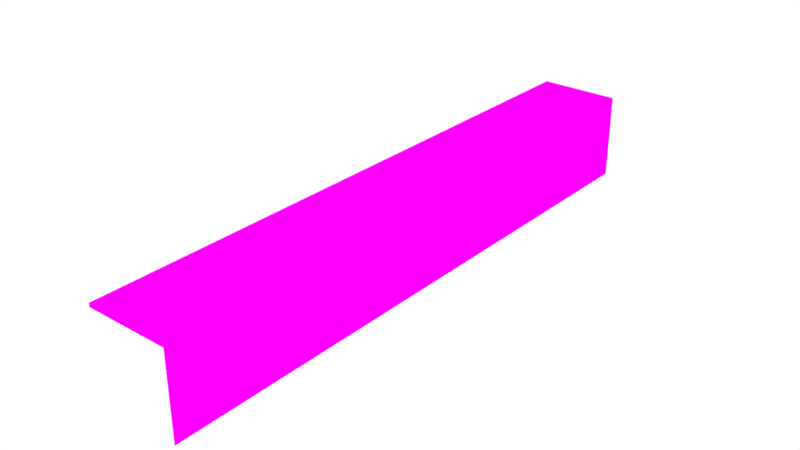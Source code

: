 # Source: Wing_Table.blend  (saved by Blender 2.79.0; exported with 4.5.12 LTS)
import bpy
from mathutils import Matrix  # noqa: F401  (used for matrix-valued properties, if any)

bpy.ops.wm.read_factory_settings(use_empty=True)
scene = bpy.context.scene
scene.name = 'Scene'

# ---- collections
col_collection_1 = bpy.data.collections.new('Collection 1'); scene.collection.children.link(col_collection_1)

# ---- images (referenced by path relative to the original .blend; pixels are not part of the script)
import os
ASSET_DIR = os.environ.get("B2B_ASSET_DIR", "")  # directory of the original .blend (textures are referenced by path, not embedded)
HERE = os.path.dirname(os.path.abspath(__file__))  # packed textures are extracted next to this script under _unpacked/

def load_image(name, relpath, width, height, colorspace="sRGB"):
    """Load a texture the original file referenced (path relative to the .blend, or extracted next to this script)."""
    p = next((c for c in (os.path.join(HERE, relpath), os.path.join(ASSET_DIR, relpath)) if relpath and os.path.exists(c)), "")
    if p:
        img = bpy.data.images.load(p, check_existing=True)
        img.name = name
    else:  # same state as the original file: an image datablock whose file is absent (Cycles renders it pink)
        img = bpy.data.images.new(name, width, height)
        img.source = "FILE"
        img.filepath = "//" + (relpath or name)
    img.colorspace_settings.name = colorspace
    return img
img_wing_table_bake = load_image('Wing_Table_Bake', 'Wing_Table_Bake.png', 1024, 1024, 'sRGB')

# ---- materials (node trees are filled in below, after node groups)
mat_material = bpy.data.materials.new('Material')
mat_material.alpha_threshold = 0.0
mat_material.roughness = 0.5

# ---- material node trees
mat_material.use_nodes = True; mat_material.node_tree.nodes.clear()
_N = mat_material.node_tree.nodes; _L = mat_material.node_tree.links
n0 = _N.new('ShaderNodeOutputMaterial'); n0.name = 'Material Output'; n0.location = (300, 300)
n1 = _N.new('ShaderNodeBsdfDiffuse'); n1.name = 'Diffuse BSDF'; n1.location = (10, 300)
n2 = _N.new('ShaderNodeTexImage'); n2.name = 'Image Texture'; n2.location = (-180, 300)
n2.width = 140
n2.image = img_wing_table_bake
_L.new(n1.outputs[0], n0.inputs[0])
_L.new(n2.outputs[0], n1.inputs[0])
n0.is_active_output = True

# ---- world
world_world = bpy.data.worlds.new('World'); scene.world = world_world
world_world.color = (1.0, 1.0, 1.0)
world_world.use_sun_shadow = False
world_world.sun_shadow_jitter_overblur = 0.0
world_world.cycles.sampling_method = 'MANUAL'

# ---- meshes
me_plane_000 = bpy.data.meshes.new('Plane.000')
me_plane_000.from_pydata([(-1.01, -1.219, 3.43e-09), (0.9899, -1.219, 3.43e-09), (-1.116, 1.201, -3.281e-09), (0.8842, 1.201, -3.281e-09), (-1.116, 1.201, -3.281e-09), (-1.01, -1.219, 3.43e-09), (0.9899, -1.219, 3.43e-09), (0.8842, 1.201, -3.281e-09), (-1.116, 1.201, -3.281e-09), (-1.01, -1.219, 3.43e-09), (0.9899, -1.219, 3.43e-09), (0.8842, 1.201, -3.281e-09), (-1.116, 1.201, -0.05386), (-1.01, -1.219, -0.05386), (0.9899, -1.219, -0.05386), (0.8842, 1.201, -0.05386), (0.9899, -1.219, -1.239), (0.8842, 1.201, -1.239)], [], [(0, 2, 3, 1), (6, 7, 11, 10), (0, 1, 6, 5), (1, 3, 7, 6), (2, 0, 5, 4), (3, 2, 4, 7), (8, 9, 13, 12), (4, 5, 9, 8), (7, 4, 8, 11), (5, 6, 10, 9), (13, 14, 15, 12), (11, 8, 12, 15), (9, 10, 14, 13), (10, 11, 15, 14), (14, 15, 17, 16)])
_uv = me_plane_000.uv_layers.new(name='UVMap')
_uv.uv.foreach_set('vector', [0.0001808, 0.9651, 0.0001809, 0.0001808, 0.2877, 0.03491, 0.2877, 0.9998, 0.7791, 0.0001808, 0.7791, 0.0001808, 0.7791, 0.0001808, 0.7791, 0.0001808, 0.7791, 0.0001808, 0.7791, 0.0001808, 0.7791, 0.0001808, 0.7791, 0.0001808, 0.7791, 0.0001808, 0.7791, 0.0001808, 0.7791, 0.0001808, 0.7791, 0.0001808, 0.7791, 0.0001808, 0.7791, 0.0001808, 0.7791, 0.0001808, 0.7791, 0.0001808, 0.7791, 0.0001808, 0.7791, 0.0001808, 0.7791, 0.0001808, 0.7791, 0.0001808, 0.7548, 0.9651, 0.7548, 0.0001808, 0.7625, 0.0001808, 0.7625, 0.9651, 0.7791, 0.0001808, 0.7791, 0.0001808, 0.7791, 0.0001808, 0.7791, 0.0001808, 0.7791, 0.0001808, 0.7791, 0.0001808, 0.7791, 0.0001808, 0.7791, 0.0001808, 0.7791, 0.0001808, 0.7791, 0.0001808, 0.7791, 0.0001808, 0.7791, 0.0001808, 0.288, 0.03491, 0.5755, 0.0001808, 0.5755, 0.9651, 0.288, 0.9998, 0.7629, 0.7968, 0.7629, 0.0001808, 0.7706, 0.0001808, 0.7706, 0.7968, 0.7788, 0.0001808, 0.7788, 0.7968, 0.771, 0.7968, 0.771, 0.0001808, 0.7544, 0.0001808, 0.7544, 0.9651, 0.7467, 0.9651, 0.7467, 0.0001808, 0.5758, 0.9651, 0.5758, 0.000181, 0.7463, 0.0001808, 0.7463, 0.9651])
me_plane_000.materials.append(mat_material)
me_plane_000.use_remesh_preserve_volume = False
me_plane_000.use_remesh_preserve_attributes = False
me_plane_000.use_mirror_vertex_groups = False
me_plane_000.update()

# ---- objects
ob_wing_table = bpy.data.objects.new('Wing Table', me_plane_000)

# ---- transforms, parenting, visibility, modifiers, constraints
ob_wing_table.location = (0.0, 0.0, 0.0)
ob_wing_table.scale = (0.5432, 3.303, 0.9284)
ob_wing_table.lineart.crease_threshold = 0.0

# ---- collection membership
col_collection_1.objects.link(ob_wing_table)

# ---- scene / render settings (as saved in the file)
scene.frame_start = 1; scene.frame_end = 250; scene.frame_set(1)
scene.render.engine = 'CYCLES'
scene.render.resolution_percentage = 50
scene.render.dither_intensity = 0.0
scene.cycles.use_denoising = False
scene.cycles.samples = 128
scene.cycles.sampling_pattern = 'TABULATED_SOBOL'
scene.cycles.use_adaptive_sampling = False
scene.cycles.use_light_tree = False
scene.cycles.blur_glossy = 0.0
scene.cycles.sample_clamp_indirect = 0.0
scene.cycles.bake_type = 'ENVIRONMENT'
scene.view_settings.view_transform = 'Standard'
bpy.context.view_layer.update()

# ---- added for rendering (the .blend has no active camera): camera
cam_auto = bpy.data.cameras.new('AutoCamera')
cam_auto.lens = 50.0
cam_auto.sensor_width = 36.0
cam_auto.clip_end = 1000.0
ob_auto_camera = bpy.data.objects.new('AutoCamera', cam_auto)
scene.collection.objects.link(ob_auto_camera)
ob_auto_camera.location = (7.51249, -9.08629, 5.46235)
ob_auto_camera.rotation_euler = (1.09748, -7.21219e-08, 0.694738)
scene.camera = ob_auto_camera
bpy.context.view_layer.update()
